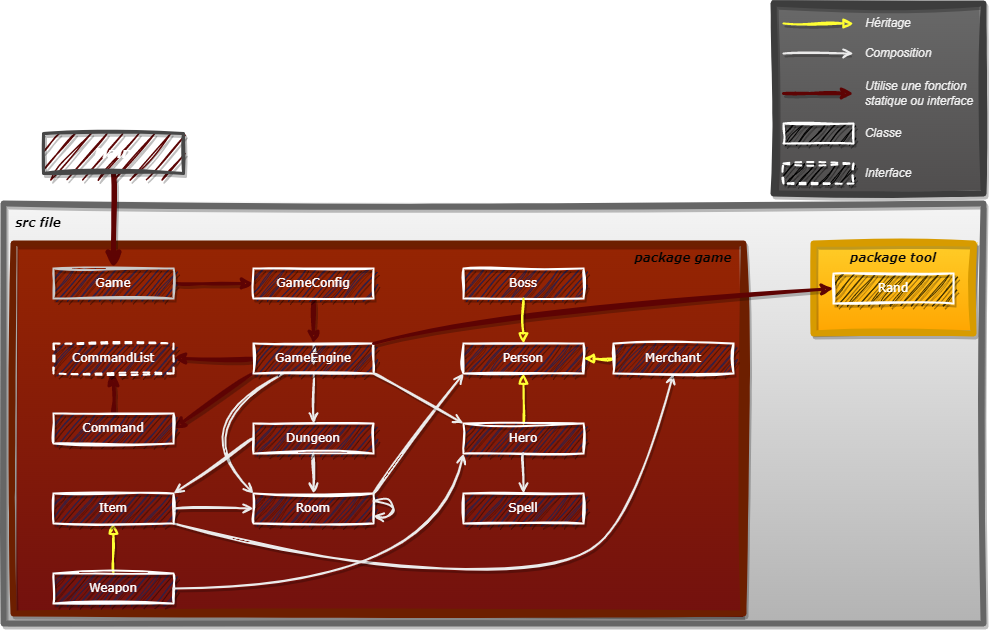

The diagram above was exported from draw.io. Its source (the exported page's mxGraphModel, read from the mxfile embedded in the PNG):
<mxGraphModel dx="904" dy="668" grid="1" gridSize="10" guides="1" tooltips="1" connect="1" arrows="1" fold="1" page="1" pageScale="1" pageWidth="1169" pageHeight="827" math="0" shadow="0">
  <root>
    <mxCell id="0" />
    <mxCell id="1" parent="0" />
    <mxCell id="125" value="" style="rounded=0;whiteSpace=wrap;html=1;fillColor=#504e4e;strokeWidth=6;strokeColor=#3D3D3D;gradientColor=#696969;gradientDirection=north;shadow=1;sketch=1;curveFitting=1;jiggle=2;" parent="1" vertex="1">
      <mxGeometry x="870" y="80" width="210" height="190" as="geometry" />
    </mxCell>
    <mxCell id="81" value="" style="rounded=0.5;whiteSpace=wrap;html=1;strokeWidth=6;fillColor=#f5f5f5;strokeColor=#666666;gradientColor=#b3b3b3;shadow=1;sketch=1;curveFitting=1;jiggle=2;" parent="1" vertex="1">
      <mxGeometry x="100" y="280" width="980" height="420" as="geometry" />
    </mxCell>
    <mxCell id="78" value="" style="rounded=0;whiteSpace=wrap;html=1;fillColor=#ffcd28;gradientColor=#ffa500;strokeColor=#d79b00;gradientDirection=south;strokeWidth=6;shadow=1;sketch=1;curveFitting=1;jiggle=2;" parent="1" vertex="1">
      <mxGeometry x="910" y="320" width="160" height="90" as="geometry" />
    </mxCell>
    <mxCell id="64" value="" style="rounded=0;whiteSpace=wrap;html=1;fillColor=#962502;strokeColor=#6D1F00;fontColor=#ffffff;gradientColor=#73110E;gradientDirection=south;strokeWidth=6;shadow=1;sketch=1;curveFitting=1;jiggle=2;" parent="1" vertex="1">
      <mxGeometry x="110" y="320" width="730" height="370" as="geometry" />
    </mxCell>
    <mxCell id="76" style="edgeStyle=none;html=1;strokeColor=#5e0303;strokeWidth=5;fontColor=#FFFAFA;shadow=1;sketch=1;curveFitting=1;jiggle=2;" parent="1" source="23" target="74" edge="1">
      <mxGeometry relative="1" as="geometry" />
    </mxCell>
    <mxCell id="23" value="&lt;font style=&quot;font-size: 14px;&quot;&gt;&lt;i&gt;Main&lt;/i&gt;&lt;/font&gt;" style="rounded=0;whiteSpace=wrap;html=1;fontFamily=Verdana;fillColor=#5C0505;fontStyle=1;fontColor=#ffffff;strokeColor=#474747;fillStyle=auto;strokeWidth=3;shadow=1;sketch=1;curveFitting=1;jiggle=2;" parent="1" vertex="1">
      <mxGeometry x="140" y="210" width="140" height="40" as="geometry" />
    </mxCell>
    <mxCell id="49" style="edgeStyle=none;curved=1;html=1;entryX=0;entryY=0;entryDx=0;entryDy=0;fontColor=#FFFAFA;strokeColor=#EBEBEB;strokeWidth=2;endArrow=open;endFill=0;shadow=1;sketch=1;curveFitting=1;jiggle=2;" parent="1" source="25" edge="1" target="109">
      <mxGeometry relative="1" as="geometry">
        <Array as="points">
          <mxPoint x="280" y="500" />
        </Array>
        <mxPoint x="350" y="570" as="targetPoint" />
      </mxGeometry>
    </mxCell>
    <mxCell id="65" style="edgeStyle=none;html=1;entryX=1;entryY=0.5;entryDx=0;entryDy=0;fontFamily=Helvetica;exitX=0;exitY=1;exitDx=0;exitDy=0;curved=1;fontColor=#FFFAFA;strokeColor=#5e0303;strokeWidth=3;shadow=1;sketch=1;curveFitting=1;jiggle=2;" parent="1" source="25" target="106" edge="1">
      <mxGeometry relative="1" as="geometry">
        <Array as="points" />
        <mxPoint x="280" y="495" as="targetPoint" />
      </mxGeometry>
    </mxCell>
    <mxCell id="44" value="" style="edgeStyle=none;html=1;fontColor=#ffffff;strokeColor=#EBEBEB;strokeWidth=2;endArrow=open;endFill=0;entryX=0.5;entryY=0;entryDx=0;entryDy=0;shadow=1;sketch=1;curveFitting=1;jiggle=2;" parent="1" source="26" edge="1" target="109">
      <mxGeometry relative="1" as="geometry">
        <mxPoint x="410" y="570" as="targetPoint" />
      </mxGeometry>
    </mxCell>
    <mxCell id="48" style="edgeStyle=none;curved=1;html=1;entryX=1;entryY=0;entryDx=0;entryDy=0;exitX=0;exitY=0.5;exitDx=0;exitDy=0;fontColor=#FFFAFA;strokeColor=#EBEBEB;strokeWidth=2;endArrow=open;endFill=0;shadow=1;sketch=1;curveFitting=1;jiggle=2;" parent="1" source="26" target="108" edge="1">
      <mxGeometry relative="1" as="geometry">
        <Array as="points" />
        <mxPoint x="269.20000000000005" y="570.8100000000002" as="targetPoint" />
      </mxGeometry>
    </mxCell>
    <mxCell id="26" value="Dungeon" style="rounded=0;whiteSpace=wrap;html=1;fillStyle=auto;fillColor=#2E1F46;fontFamily=Verdana;fontColor=#ffffff;strokeColor=#ffffff;strokeWidth=2;shadow=1;sketch=1;curveFitting=1;jiggle=2;" parent="1" vertex="1">
      <mxGeometry x="350" y="500" width="120" height="30" as="geometry" />
    </mxCell>
    <mxCell id="27" value="Person" style="rounded=0;whiteSpace=wrap;html=1;fillStyle=auto;fillColor=#2E1F46;fontFamily=Verdana;fontColor=#ffffff;strokeColor=#ffffff;strokeWidth=2;shadow=1;sketch=1;curveFitting=1;jiggle=2;" parent="1" vertex="1">
      <mxGeometry x="560" y="420" width="120" height="30" as="geometry" />
    </mxCell>
    <mxCell id="28" value="Boss" style="rounded=0;whiteSpace=wrap;html=1;fillStyle=auto;fillColor=#2E1F46;fontFamily=Verdana;fontColor=#ffffff;strokeColor=#ffffff;strokeWidth=2;shadow=1;sketch=1;curveFitting=1;jiggle=2;" parent="1" vertex="1">
      <mxGeometry x="560" y="345" width="120" height="30" as="geometry" />
    </mxCell>
    <mxCell id="31" style="edgeStyle=none;html=1;fontColor=#FFFAFA;strokeColor=#FFFF33;strokeWidth=2;endArrow=block;endFill=0;shadow=1;sketch=1;curveFitting=1;jiggle=2;" parent="1" source="29" target="27" edge="1">
      <mxGeometry relative="1" as="geometry" />
    </mxCell>
    <mxCell id="29" value="Hero" style="rounded=0;whiteSpace=wrap;html=1;fillStyle=auto;fillColor=#2E1F46;fontFamily=Verdana;fontColor=#ffffff;strokeColor=#ffffff;strokeWidth=2;shadow=1;sketch=1;curveFitting=1;jiggle=2;" parent="1" vertex="1">
      <mxGeometry x="560" y="500" width="120" height="30" as="geometry" />
    </mxCell>
    <mxCell id="85" style="edgeStyle=none;html=1;entryX=0.5;entryY=1;entryDx=0;entryDy=0;strokeColor=#EBEBEB;fontColor=#FFFAFA;strokeWidth=2;exitX=1;exitY=1;exitDx=0;exitDy=0;endArrow=open;endFill=0;curved=1;shadow=1;sketch=1;curveFitting=1;jiggle=2;" parent="1" source="108" target="83" edge="1">
      <mxGeometry relative="1" as="geometry">
        <Array as="points">
          <mxPoint x="420" y="640" />
          <mxPoint x="660" y="650" />
          <mxPoint x="730" y="590" />
        </Array>
        <mxPoint x="280" y="598.1999999999998" as="sourcePoint" />
      </mxGeometry>
    </mxCell>
    <mxCell id="37" value="" style="edgeStyle=none;html=1;fontColor=#FFFAFA;strokeColor=#FFFF33;strokeWidth=2;exitX=0.5;exitY=0;exitDx=0;exitDy=0;entryX=0.5;entryY=1;entryDx=0;entryDy=0;endArrow=block;endFill=0;shadow=1;sketch=1;curveFitting=1;jiggle=2;" parent="1" source="107" target="108" edge="1">
      <mxGeometry relative="1" as="geometry">
        <mxPoint x="210.76923076923083" y="600" as="targetPoint" />
      </mxGeometry>
    </mxCell>
    <mxCell id="53" style="edgeStyle=none;curved=1;html=1;fontColor=#FFFAFA;strokeColor=#EBEBEB;strokeWidth=2;exitX=0.5;exitY=1;exitDx=0;exitDy=0;entryX=0.5;entryY=0;entryDx=0;entryDy=0;endArrow=open;endFill=0;shadow=1;sketch=1;curveFitting=1;jiggle=2;" parent="1" source="29" target="52" edge="1">
      <mxGeometry relative="1" as="geometry">
        <Array as="points" />
      </mxGeometry>
    </mxCell>
    <mxCell id="52" value="Spell" style="rounded=0;whiteSpace=wrap;html=1;fillStyle=auto;fillColor=#2E1F46;fontFamily=Verdana;fontColor=#ffffff;strokeWidth=2;strokeColor=#ffffff;shadow=1;sketch=1;curveFitting=1;jiggle=2;" parent="1" vertex="1">
      <mxGeometry x="560" y="570" width="120" height="30" as="geometry" />
    </mxCell>
    <mxCell id="57" style="edgeStyle=none;curved=1;html=1;dashed=1;strokeWidth=1;strokeColor=none;dashPattern=1 4;fontColor=#ffffff;shadow=1;sketch=1;curveFitting=1;jiggle=2;" parent="1" source="55" target="25" edge="1">
      <mxGeometry relative="1" as="geometry" />
    </mxCell>
    <mxCell id="59" style="edgeStyle=none;curved=1;html=1;strokeWidth=3;fontColor=#FFFAFA;strokeColor=#5e0303;entryX=1;entryY=0.5;entryDx=0;entryDy=0;shadow=1;sketch=1;curveFitting=1;jiggle=2;" parent="1" source="25" target="55" edge="1">
      <mxGeometry relative="1" as="geometry">
        <mxPoint x="350" y="425" as="targetPoint" />
        <mxPoint x="350" y="425" as="sourcePoint" />
      </mxGeometry>
    </mxCell>
    <mxCell id="61" value="" style="edgeStyle=none;curved=1;html=1;strokeWidth=3;fontColor=#FFFAFA;strokeColor=#5e0303;exitX=0.5;exitY=0;exitDx=0;exitDy=0;entryX=0.5;entryY=1;entryDx=0;entryDy=0;shadow=1;sketch=1;curveFitting=1;jiggle=2;" parent="1" source="106" target="55" edge="1">
      <mxGeometry relative="1" as="geometry" />
    </mxCell>
    <mxCell id="55" value="CommandList" style="rounded=0;whiteSpace=wrap;html=1;dashed=1;fillStyle=auto;fillColor=#2E1F46;fontFamily=Verdana;fontColor=#ffffff;strokeColor=#ffffff;strokeWidth=2;shadow=1;sketch=1;curveFitting=1;jiggle=2;" parent="1" vertex="1">
      <mxGeometry x="150" y="420" width="120" height="30" as="geometry" />
    </mxCell>
    <mxCell id="66" value="&lt;font face=&quot;Verdana&quot;&gt;package game&lt;/font&gt;" style="text;html=1;align=center;verticalAlign=middle;whiteSpace=wrap;rounded=0;fontStyle=3;fontColor=#030303;shadow=1;sketch=1;curveFitting=1;jiggle=2;" parent="1" vertex="1">
      <mxGeometry x="730" y="325" width="100" height="20" as="geometry" />
    </mxCell>
    <mxCell id="73" value="" style="edgeStyle=none;html=1;fontColor=#ffffff;strokeColor=#EBEBEB;strokeWidth=2;entryX=0.5;entryY=0;entryDx=0;entryDy=0;startArrow=none;endArrow=open;endFill=0;shadow=1;sketch=1;curveFitting=1;jiggle=2;" parent="1" source="25" target="26" edge="1">
      <mxGeometry relative="1" as="geometry">
        <mxPoint x="410" y="440" as="sourcePoint" />
        <mxPoint x="410" y="490" as="targetPoint" />
        <Array as="points" />
      </mxGeometry>
    </mxCell>
    <mxCell id="75" style="edgeStyle=none;html=1;entryX=0;entryY=0.5;entryDx=0;entryDy=0;strokeColor=#5e0303;strokeWidth=3;fontColor=#FFFAFA;exitX=1;exitY=0.5;exitDx=0;exitDy=0;shadow=1;sketch=1;curveFitting=1;jiggle=2;" parent="1" source="74" target="112" edge="1">
      <mxGeometry relative="1" as="geometry">
        <mxPoint x="410" y="345" as="targetPoint" />
      </mxGeometry>
    </mxCell>
    <mxCell id="74" value="Game" style="rounded=0;whiteSpace=wrap;html=1;fillStyle=auto;fillColor=#2E1F46;fontFamily=Verdana;fontColor=#ffffff;strokeColor=#C9C9C9;strokeWidth=2;shadow=1;sketch=1;curveFitting=1;jiggle=2;" parent="1" vertex="1">
      <mxGeometry x="150" y="345" width="120" height="30" as="geometry" />
    </mxCell>
    <mxCell id="77" value="Rand" style="rounded=0;whiteSpace=wrap;html=1;fillStyle=auto;fillColor=#403100;fontFamily=Verdana;fontColor=#ffffff;strokeWidth=2;strokeColor=#ffffff;shadow=1;sketch=1;curveFitting=1;jiggle=2;" parent="1" vertex="1">
      <mxGeometry x="930" y="350" width="120" height="30" as="geometry" />
    </mxCell>
    <mxCell id="79" value="&lt;font face=&quot;Verdana&quot;&gt;package tool&lt;/font&gt;" style="text;html=1;align=center;verticalAlign=middle;whiteSpace=wrap;rounded=0;fontColor=#0A0A0A;fontStyle=3;strokeColor=none;shadow=1;sketch=1;curveFitting=1;jiggle=2;" parent="1" vertex="1">
      <mxGeometry x="940" y="320" width="100" height="30" as="geometry" />
    </mxCell>
    <mxCell id="82" value="&lt;font face=&quot;Verdana&quot;&gt;src file&lt;/font&gt;" style="text;html=1;align=center;verticalAlign=middle;whiteSpace=wrap;rounded=0;fontColor=#000000;fontStyle=3;strokeColor=none;labelBackgroundColor=none;labelBorderColor=none;shadow=1;sketch=1;curveFitting=1;jiggle=2;" parent="1" vertex="1">
      <mxGeometry x="110" y="290" width="50" height="20" as="geometry" />
    </mxCell>
    <mxCell id="84" style="edgeStyle=none;html=1;entryX=1;entryY=0.5;entryDx=0;entryDy=0;strokeColor=#FFFF33;fontColor=#FFFAFA;strokeWidth=2;endArrow=block;endFill=0;shadow=1;sketch=1;curveFitting=1;jiggle=2;" parent="1" source="83" target="27" edge="1">
      <mxGeometry relative="1" as="geometry" />
    </mxCell>
    <mxCell id="83" value="Merchant" style="rounded=0;whiteSpace=wrap;html=1;fillStyle=auto;fillColor=#2E1F46;fontFamily=Verdana;fontColor=#ffffff;strokeWidth=2;strokeColor=#ffffff;shadow=1;sketch=1;curveFitting=1;jiggle=2;" parent="1" vertex="1">
      <mxGeometry x="710" y="420" width="120" height="30" as="geometry" />
    </mxCell>
    <mxCell id="106" value="Command" style="rounded=0;whiteSpace=wrap;html=1;fillStyle=auto;fillColor=#2E1F46;fontFamily=Verdana;fontColor=#ffffff;strokeWidth=2;strokeColor=#ffffff;shadow=1;sketch=1;curveFitting=1;jiggle=2;" parent="1" vertex="1">
      <mxGeometry x="150" y="490" width="120" height="30" as="geometry" />
    </mxCell>
    <mxCell id="107" value="Weapon" style="rounded=0;whiteSpace=wrap;html=1;fillStyle=auto;fillColor=#2E1F46;fontFamily=Verdana;fontColor=#ffffff;strokeWidth=2;strokeColor=#ffffff;shadow=1;sketch=1;curveFitting=1;jiggle=2;" parent="1" vertex="1">
      <mxGeometry x="150" y="650" width="120" height="30" as="geometry" />
    </mxCell>
    <mxCell id="108" value="Item" style="rounded=0;whiteSpace=wrap;html=1;fillStyle=auto;fillColor=#2E1F46;fontFamily=Verdana;fontColor=#ffffff;strokeWidth=2;strokeColor=#ffffff;shadow=1;sketch=1;curveFitting=1;jiggle=2;" parent="1" vertex="1">
      <mxGeometry x="150" y="570" width="120" height="30" as="geometry" />
    </mxCell>
    <mxCell id="109" value="Room" style="rounded=0;whiteSpace=wrap;html=1;fillStyle=auto;fillColor=#2E1F46;fontFamily=Verdana;fontColor=#ffffff;strokeColor=#ffffff;strokeWidth=2;shadow=1;sketch=1;curveFitting=1;jiggle=2;" parent="1" vertex="1">
      <mxGeometry x="350" y="570" width="120" height="30" as="geometry" />
    </mxCell>
    <mxCell id="117" style="edgeStyle=none;html=1;entryX=0.5;entryY=0;entryDx=0;entryDy=0;strokeColor=#5e0303;fontColor=#FFFAFA;strokeWidth=3;shadow=1;sketch=1;curveFitting=1;jiggle=2;" parent="1" source="112" target="25" edge="1">
      <mxGeometry relative="1" as="geometry" />
    </mxCell>
    <mxCell id="112" value="GameConfig" style="rounded=0;whiteSpace=wrap;html=1;fillStyle=auto;fillColor=#2E1F46;fontFamily=Verdana;fontColor=#ffffff;strokeWidth=2;strokeColor=#ffffff;shadow=1;sketch=1;curveFitting=1;jiggle=2;" parent="1" vertex="1">
      <mxGeometry x="350" y="345" width="120" height="30" as="geometry" />
    </mxCell>
    <mxCell id="118" value="" style="edgeStyle=none;html=1;dashed=1;fontColor=#ffffff;strokeColor=#EBEBEB;strokeWidth=2;entryX=0.5;entryY=0;entryDx=0;entryDy=0;endArrow=none;shadow=1;sketch=1;curveFitting=1;jiggle=2;" parent="1" target="25" edge="1">
      <mxGeometry relative="1" as="geometry">
        <mxPoint x="410" y="440" as="sourcePoint" />
        <mxPoint x="410" y="490" as="targetPoint" />
        <Array as="points" />
      </mxGeometry>
    </mxCell>
    <mxCell id="25" value="GameEngine" style="rounded=0;whiteSpace=wrap;html=1;fillStyle=auto;fillColor=#2E1F46;fontFamily=Verdana;fontColor=#ffffff;strokeColor=#ffffff;strokeWidth=2;shadow=1;sketch=1;curveFitting=1;jiggle=2;" parent="1" vertex="1">
      <mxGeometry x="350" y="420" width="120" height="30" as="geometry" />
    </mxCell>
    <mxCell id="124" style="edgeStyle=none;html=1;fontColor=#FFFAFA;strokeColor=#FFFF33;strokeWidth=2;startArrow=none;endArrow=block;endFill=0;shadow=1;sketch=1;curveFitting=1;jiggle=2;" parent="1" edge="1">
      <mxGeometry relative="1" as="geometry">
        <mxPoint x="880" y="100" as="sourcePoint" />
        <mxPoint x="950" y="100" as="targetPoint" />
        <Array as="points" />
      </mxGeometry>
    </mxCell>
    <mxCell id="127" style="edgeStyle=none;html=1;fontColor=#FFFAFA;strokeColor=#EBEBEB;strokeWidth=2;startArrow=none;endArrow=open;endFill=0;shadow=1;sketch=1;curveFitting=1;jiggle=2;" parent="1" edge="1">
      <mxGeometry relative="1" as="geometry">
        <mxPoint x="880" y="130" as="sourcePoint" />
        <mxPoint x="950" y="130" as="targetPoint" />
        <Array as="points" />
      </mxGeometry>
    </mxCell>
    <mxCell id="128" style="edgeStyle=none;html=1;fontColor=#FFFAFA;strokeColor=#5e0303;strokeWidth=3;startArrow=none;shadow=1;sketch=1;curveFitting=1;jiggle=2;" parent="1" edge="1">
      <mxGeometry relative="1" as="geometry">
        <mxPoint x="880" y="170" as="sourcePoint" />
        <mxPoint x="950" y="170" as="targetPoint" />
        <Array as="points" />
      </mxGeometry>
    </mxCell>
    <mxCell id="129" value="Héritage" style="text;html=1;strokeColor=none;fillColor=none;align=center;verticalAlign=middle;whiteSpace=wrap;rounded=0;fontSize=12;fontStyle=2;fontColor=#F0F0F0;shadow=1;sketch=1;curveFitting=1;jiggle=2;" parent="1" vertex="1">
      <mxGeometry x="960" y="90" width="50" height="20" as="geometry" />
    </mxCell>
    <mxCell id="130" value="Composition" style="text;html=1;strokeColor=none;fillColor=none;align=center;verticalAlign=middle;whiteSpace=wrap;rounded=0;fontSize=12;fontStyle=2;fontColor=#F0F0F0;shadow=1;sketch=1;curveFitting=1;jiggle=2;" parent="1" vertex="1">
      <mxGeometry x="960" y="120" width="70" height="20" as="geometry" />
    </mxCell>
    <mxCell id="132" value="Utilise une fonction statique ou interface" style="text;html=1;strokeColor=none;fillColor=none;align=left;verticalAlign=middle;whiteSpace=wrap;rounded=0;fontSize=12;fontStyle=2;fontColor=#F0F0F0;shadow=1;sketch=1;curveFitting=1;jiggle=2;" parent="1" vertex="1">
      <mxGeometry x="960" y="155" width="120" height="30" as="geometry" />
    </mxCell>
    <mxCell id="133" value="" style="rounded=0;whiteSpace=wrap;html=1;fillStyle=auto;fillColor=#000000;fontFamily=Verdana;fontColor=#ffffff;strokeWidth=2;strokeColor=#ffffff;shadow=1;sketch=1;curveFitting=1;jiggle=2;" parent="1" vertex="1">
      <mxGeometry x="880" y="200" width="70" height="20" as="geometry" />
    </mxCell>
    <mxCell id="134" value="" style="rounded=0;whiteSpace=wrap;html=1;dashed=1;fillStyle=auto;fillColor=#000000;fontFamily=Verdana;fontColor=#ffffff;strokeColor=#ffffff;strokeWidth=2;shadow=1;sketch=1;curveFitting=1;jiggle=2;" parent="1" vertex="1">
      <mxGeometry x="880" y="240" width="70" height="20" as="geometry" />
    </mxCell>
    <mxCell id="136" value="Classe" style="text;html=1;strokeColor=none;fillColor=none;align=center;verticalAlign=middle;whiteSpace=wrap;rounded=0;fontSize=12;fontStyle=2;fontColor=#F0F0F0;shadow=1;sketch=1;curveFitting=1;jiggle=2;" parent="1" vertex="1">
      <mxGeometry x="960" y="200" width="40" height="20" as="geometry" />
    </mxCell>
    <mxCell id="139" value="Interface" style="text;html=1;strokeColor=none;fillColor=none;align=center;verticalAlign=middle;whiteSpace=wrap;rounded=0;fontSize=12;fontStyle=2;fontColor=#F0F0F0;rotation=0;shadow=1;sketch=1;curveFitting=1;jiggle=2;" parent="1" vertex="1">
      <mxGeometry x="960" y="240" width="50" height="20" as="geometry" />
    </mxCell>
    <mxCell id="80" style="edgeStyle=none;html=1;entryX=0;entryY=0.5;entryDx=0;entryDy=0;strokeColor=#5e0303;curved=1;fontColor=#FFFAFA;strokeWidth=3;exitX=1;exitY=0;exitDx=0;exitDy=0;shadow=1;sketch=1;curveFitting=1;jiggle=2;" parent="1" source="25" target="77" edge="1">
      <mxGeometry relative="1" as="geometry">
        <mxPoint x="470" y="420" as="sourcePoint" />
        <Array as="points">
          <mxPoint x="590" y="390" />
        </Array>
      </mxGeometry>
    </mxCell>
    <mxCell id="70" style="edgeStyle=none;html=1;fontColor=#FFFAFA;strokeColor=#FFFF33;strokeWidth=2;entryX=0.5;entryY=0;entryDx=0;entryDy=0;exitX=0.5;exitY=1;exitDx=0;exitDy=0;endArrow=block;endFill=0;shadow=1;sketch=1;curveFitting=1;jiggle=2;" parent="1" source="28" target="27" edge="1">
      <mxGeometry relative="1" as="geometry">
        <mxPoint x="580" y="375" as="sourcePoint" />
        <mxPoint x="580" y="435" as="targetPoint" />
        <Array as="points" />
      </mxGeometry>
    </mxCell>
    <mxCell id="143" style="edgeStyle=none;html=1;curved=1;fontColor=#FFFAFA;strokeColor=#EBEBEB;strokeWidth=2;entryX=0;entryY=1;entryDx=0;entryDy=0;exitX=1;exitY=0;exitDx=0;exitDy=0;endArrow=open;endFill=0;shadow=1;sketch=1;curveFitting=1;jiggle=2;" parent="1" edge="1" source="109">
      <mxGeometry relative="1" as="geometry">
        <Array as="points" />
        <mxPoint x="470" y="570" as="sourcePoint" />
        <mxPoint x="560" y="450" as="targetPoint" />
      </mxGeometry>
    </mxCell>
    <mxCell id="144" value="" style="edgeStyle=none;html=1;entryX=0;entryY=0;entryDx=0;entryDy=0;curved=1;fontColor=#FFFAFA;strokeColor=#EBEBEB;strokeWidth=2;exitX=1;exitY=1;exitDx=0;exitDy=0;endArrow=open;endFill=0;shadow=1;sketch=1;curveFitting=1;jiggle=2;" parent="1" edge="1">
      <mxGeometry relative="1" as="geometry">
        <Array as="points" />
        <mxPoint x="470" y="450" as="sourcePoint" />
        <mxPoint x="560" y="500" as="targetPoint" />
      </mxGeometry>
    </mxCell>
    <mxCell id="145" style="edgeStyle=none;html=1;curved=1;fontColor=#FFFAFA;strokeColor=#EBEBEB;strokeWidth=2;entryX=0;entryY=1;entryDx=0;entryDy=0;exitX=1;exitY=0.5;exitDx=0;exitDy=0;endArrow=open;endFill=0;sourcePerimeterSpacing=0;targetPerimeterSpacing=0;endSize=6;shadow=1;sketch=1;curveFitting=1;jiggle=2;" parent="1" target="29" edge="1" source="107">
      <mxGeometry relative="1" as="geometry">
        <Array as="points">
          <mxPoint x="530" y="660" />
        </Array>
        <mxPoint x="571.3999999999999" y="527.5999999999999" as="targetPoint" />
        <mxPoint x="240" y="665" as="sourcePoint" />
      </mxGeometry>
    </mxCell>
    <mxCell id="147" style="edgeStyle=none;html=1;entryX=0;entryY=0.5;entryDx=0;entryDy=0;fontColor=#FFFAFA;strokeColor=#EBEBEB;strokeWidth=2;exitX=1;exitY=0.5;exitDx=0;exitDy=0;endArrow=open;endFill=0;shadow=1;sketch=1;curveFitting=1;jiggle=2;" parent="1" edge="1" target="109" source="108">
      <mxGeometry relative="1" as="geometry">
        <mxPoint x="240" y="585" as="sourcePoint" />
        <mxPoint x="350" y="585" as="targetPoint" />
        <Array as="points" />
      </mxGeometry>
    </mxCell>
    <mxCell id="148" style="edgeStyle=none;html=1;endArrow=open;strokeColor=#EBEBEB;fontColor=#FFFAFA;strokeWidth=2;endFill=0;curved=1;entryX=1;entryY=0.75;entryDx=0;entryDy=0;shadow=1;sketch=1;curveFitting=1;jiggle=2;" edge="1" parent="1" source="109" target="109">
      <mxGeometry relative="1" as="geometry">
        <Array as="points">
          <mxPoint x="490" y="580" />
        </Array>
      </mxGeometry>
    </mxCell>
  </root>
</mxGraphModel>